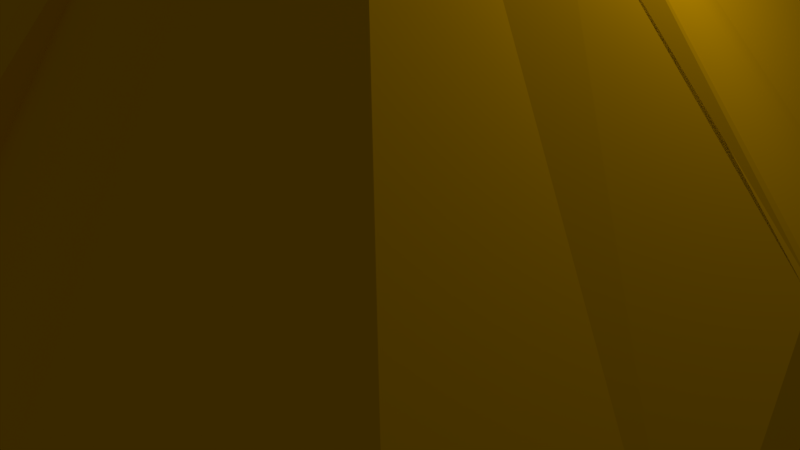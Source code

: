 # Source: Pyramid.blend  (saved by Blender 2.79.0; exported with 4.5.12 LTS)
import bpy
from mathutils import Matrix  # noqa: F401  (used for matrix-valued properties, if any)

bpy.ops.wm.read_factory_settings(use_empty=True)
scene = bpy.context.scene
scene.name = 'Scene'

# ---- collections
col_collection_1 = bpy.data.collections.new('Collection 1'); scene.collection.children.link(col_collection_1)

# ---- materials (node trees are filled in below, after node groups)
mat_rock = bpy.data.materials.new('Rock')
mat_rock.alpha_threshold = 0.0
mat_rock.use_transparent_shadow = False
mat_rock.diffuse_color = (0.8, 0.4128, 0.0, 1.0)
mat_rock.roughness = 0.5

# ---- material node trees

# ---- world
world_world = bpy.data.worlds.new('World'); scene.world = world_world
world_world.color = (0.05088, 0.05088, 0.05088)
world_world.use_sun_shadow = False
world_world.sun_shadow_jitter_overblur = 0.0
world_world.cycles.sampling_method = 'MANUAL'

# ---- cameras
cam_camera = bpy.data.cameras.new('Camera')
cam_camera.clip_end = 100.0
cam_camera.lens = 35.0
cam_camera.sensor_width = 32.0
cam_camera.sensor_height = 18.0
cam_camera.ortho_scale = 7.314
cam_camera.dof.focus_distance = 0.0
cam_camera.dof.aperture_fstop = 128.0

# ---- lights
light_lamp = bpy.data.lights.new('Lamp', 'POINT')
light_lamp.transmission_factor = 0.0
light_lamp.cutoff_distance = 30.0
light_lamp.energy = 100.0
light_lamp.shadow_buffer_clip_start = 1.001
light_lamp.shadow_soft_size = 0.1
light_lamp.shadow_maximum_resolution = 0.006
light_lamp.use_absolute_resolution = True

# ---- meshes
me_plane = bpy.data.meshes.new('Plane')
me_plane.from_pydata([(-6.0, -6.0, 0.0), (6.0, -6.0, 0.0), (-6.0, 6.0, 0.0), (6.0, 6.0, 0.0), (-0.8571, -6.0, 0.0), (-2.571, -6.0, 0.0), (-4.286, -6.0, 0.0), (-6.0, -4.286, 0.0), (-6.0, -2.571, 0.0), (-6.0, -0.8571, 0.0), (-0.8571, 6.0, 0.0), (-2.571, 6.0, 0.0), (-4.286, 6.0, 0.0), (0.8571, -6.0, 0.0), (2.571, -6.0, 0.0), (4.286, -6.0, 0.0), (6.0, -4.286, 0.0), (6.0, -2.571, 0.0), (6.0, -0.8571, 0.0), (-6.0, 4.286, 0.0), (-6.0, 2.571, 0.0), (-6.0, 0.8571, 0.0), (0.8571, 6.0, 0.0), (2.571, 6.0, 0.0), (4.286, 6.0, 0.0), (6.0, 4.286, 0.0), (6.0, 2.571, 0.0), (6.0, 0.8571, 0.0), (-0.8571, -4.286, 0.0), (-0.8571, -2.571, 0.0), (-0.8571, -0.8571, 0.0), (-0.8571, 4.286, 0.0), (-0.8571, 2.571, 0.0), (-0.8571, 0.8571, 0.0), (-2.571, -4.286, 0.0), (-2.571, -2.571, 0.0), (-2.571, -0.8571, 0.0), (-2.571, 4.286, 0.0), (-2.571, 2.571, 0.0), (-2.571, 0.8571, 0.0), (-4.286, -4.286, 0.0), (-4.286, -2.571, 0.0), (-4.286, -0.8571, 0.0), (-4.286, 4.286, 0.0), (-4.286, 2.571, 0.0), (-4.286, 0.8571, 0.0), (0.8571, -4.286, 0.0), (0.8571, -2.571, 0.0), (0.8571, -0.8571, 0.0), (0.8571, 4.286, 0.0), (0.8571, 2.571, 0.0), (0.8571, 0.8571, 0.0), (2.571, -4.286, 0.0), (2.571, -2.571, 0.0), (2.571, -0.8571, 0.0), (2.571, 4.286, 0.0), (2.571, 2.571, 0.0), (2.571, 0.8571, 0.0), (4.286, -4.286, 0.0), (4.286, -2.571, 0.0), (4.286, -0.8571, 0.0), (4.286, 4.286, 0.0), (4.286, 2.571, 0.0), (4.286, 0.8571, 0.0), (-4.286, -6.0, 0.2), (4.286, -6.0, 0.2), (-4.286, 6.0, 0.2), (4.286, 6.0, 0.2), (-0.2143, -6.0, 0.2), (-2.571, -6.0, 0.2), (-6.0, -4.286, 0.2), (-6.0, -2.571, 0.2), (-6.0, -0.2143, 0.2), (-0.2143, 6.0, 0.2), (-2.571, 6.0, 0.2), (-6.0, 4.286, 0.2), (0.2143, -6.0, 0.2), (2.571, -6.0, 0.2), (6.0, -4.286, 0.2), (6.0, -2.571, 0.2), (6.0, -0.2143, 0.2), (-6.0, 2.571, 0.2), (-6.0, 0.2143, 0.2), (0.2143, 6.0, 0.2), (2.571, 6.0, 0.2), (6.0, 4.286, 0.2), (6.0, 2.571, 0.2), (6.0, 0.2143, 0.2), (-0.2143, 4.286, 0.15), (-0.2143, -4.286, 0.15), (-0.8571, -2.571, 0.1), (-1.929, -1.929, 0.25), (-0.8571, 2.571, 0.1), (-1.929, 1.929, 0.25), (-2.571, 4.286, 0.2), (-2.571, -4.286, 0.2), (-2.571, -2.571, 0.2), (-2.571, -0.8571, 0.1), (-2.571, 2.571, 0.2), (-2.571, 0.8571, 0.1), (-4.286, 4.286, 0.2), (-4.286, -4.286, 0.2), (-4.286, -2.571, 0.2), (-4.286, -0.2143, 0.15), (-4.286, 2.571, 0.2), (-4.286, 0.2143, 0.15), (0.2143, 4.286, 0.15), (0.2143, -4.286, 0.15), (0.8571, -2.571, 0.1), (1.929, -1.929, 0.25), (0.8571, 2.571, 0.1), (1.929, 1.929, 0.25), (2.571, 4.286, 0.2), (2.571, -4.286, 0.2), (2.571, -2.571, 0.2), (2.571, -0.8571, 0.1), (2.571, 2.571, 0.2), (2.571, 0.8571, 0.1), (4.286, 4.286, 0.2), (4.286, -4.286, 0.2), (4.286, -2.571, 0.2), (4.286, -0.2143, 0.15), (4.286, 2.571, 0.2), (4.286, 0.2143, 0.15), (-0.1393, 2.786, 4.158), (-0.1393, -2.786, 4.158), (-0.8571, -2.571, 4.1), (-1.929, -1.929, 4.25), (-0.8571, 2.571, 4.1), (-1.929, 1.929, 4.25), (-1.671, 2.786, 4.192), (-1.671, -2.786, 4.192), (-2.571, -2.571, 4.2), (-2.571, -0.8571, 4.1), (-2.571, 2.571, 4.2), (-2.571, 0.8571, 4.1), (-2.786, -1.671, 4.194), (-2.786, -0.1393, 4.156), (-2.786, 1.671, 4.194), (-2.786, 0.1393, 4.156), (0.1393, 2.786, 4.158), (0.1393, -2.786, 4.158), (0.8571, -2.571, 4.1), (1.929, -1.929, 4.25), (0.8571, 2.571, 4.1), (1.929, 1.929, 4.25), (1.671, 2.786, 4.192), (1.671, -2.786, 4.192), (2.571, -2.571, 4.2), (2.571, -0.8571, 4.1), (2.571, 2.571, 4.2), (2.571, 0.8571, 4.1), (2.786, -1.671, 4.194), (2.786, -0.1393, 4.156), (2.786, 1.671, 4.194), (2.786, 0.1393, 4.156), (0.0, 0.0, 8.0), (5.4, -0.1071, 1.75), (0.1071, -5.4, 1.75), (0.0, -6.0, 0.0), (0.0, -4.286, 0.0), (0.0, -2.571, 0.0), (-5.96e-08, -0.8571, 0.0), (5.4, 0.1071, 1.75), (0.1071, 5.4, 1.75), (0.0, 6.0, 0.0), (0.0, -6.0, 0.2), (0.0, 4.286, 0.0), (0.0, -4.286, 0.15), (0.0, -2.571, 0.1), (-1.192e-07, -1.929, 0.25), (0.0, 2.571, 0.0), (-5.96e-08, 0.8571, 0.0), (0.0, 6.0, 0.2), (0.0, -5.4, 1.75), (0.0, 4.286, 0.15), (-5.4, -0.1071, 1.75), (-0.1071, -5.4, 1.75), (-6.0, 0.0, 0.0), (6.0, 0.0, 0.0), (-0.8571, 0.0, 0.0), (0.8571, 0.0, 0.0), (2.571, 0.0, 0.0), (4.286, 0.0, 0.0), (-2.571, 0.0, 0.0), (-4.286, 0.0, 0.0), (-1.929, 0.0, 0.25), (6.0, 0.0, 0.2), (1.929, 0.0, 0.25), (2.571, 0.0, 0.1), (4.286, 0.0, 0.15), (-5.4, 0.0, 1.75), (-6.0, 0.0, 0.2), (5.4, 0.0, 1.75), (-2.571, 0.0, 0.1), (-4.286, 0.0, 0.15), (-5.96e-08, 0.0, 0.25), (-2.98e-08, 0.0, 0.0), (0.0, 2.571, 0.1), (-1.192e-07, 1.929, 0.25), (0.0, 5.4, 1.75), (-5.4, 0.1071, 1.75), (-0.1071, 5.4, 1.75), (-5.143, -5.143, 0.2), (5.143, -5.143, 0.2), (-4.286, -5.143, 0.2), (5.143, -4.286, 0.2), (-5.143, -4.286, 0.2), (4.286, -5.143, 0.2), (6.0, -5.143, 0.2), (5.143, -6.0, 0.2), (-5.143, -6.0, 0.2), (-6.0, -5.143, 0.2), (0.0, -2.7, 5.075), (2.7, 0.0, 5.075), (-2.7, 0.0, 5.075), (2.7, -0.2679, 4.875), (0.2679, -2.7, 4.875), (-0.2679, -2.7, 4.875), (-2.7, -0.2679, 4.875), (0.1768, -3.536, 2.154), (-0.1768, -3.536, 2.154), (3.536, -0.1768, 2.153), (-3.536, -0.1768, 2.153), (2.786, 0.0, 4.156), (-2.786, 0.0, 4.156), (5.4, 0.0, 1.75), (3.536, 0.0, 2.153), (-5.4, 0.0, 1.75), (-3.536, 0.0, 2.153), (-5.143, 5.143, 0.2), (5.143, 5.143, 0.2), (-4.286, 5.143, 0.2), (5.143, 4.286, 0.2), (-5.143, 4.286, 0.2), (4.286, 5.143, 0.2), (6.0, 5.143, 0.2), (5.143, 6.0, 0.2), (-5.143, 6.0, 0.2), (-6.0, 5.143, 0.2), (0.0, 2.7, 5.075), (2.7, 0.2679, 4.875), (0.2679, 2.7, 4.875), (-0.2679, 2.7, 4.875), (-2.7, 0.2679, 4.875), (0.1768, 3.536, 2.154), (-0.1768, 3.536, 2.154), (3.536, 0.1768, 2.153), (-3.536, 0.1768, 2.153)], [(158, 177), (157, 226), (176, 228), (164, 202), (163, 226), (201, 228)], [(144, 145, 150), (161, 29, 30, 162), (81, 156, 75), (31, 32, 38, 37), (124, 140, 156), (50, 56, 57, 51), (2, 238, 66, 12), (32, 33, 39, 38), (11, 37, 43, 12), (98, 104, 138, 134), (67, 235, 231, 237), (159, 4, 28, 160), (160, 28, 29, 161), (25, 3, 236, 85), (124, 130, 134, 128), (38, 39, 45, 44), (4, 5, 34, 28), (28, 34, 35, 29), (29, 35, 36, 30), (99, 93, 129, 135), (5, 6, 40, 34), (35, 41, 42, 36), (165, 22, 49, 167), (6, 0, 7, 40), (41, 8, 9, 42), (159, 160, 46, 13), (160, 161, 47, 46), (161, 162, 48, 47), (173, 175, 106, 83), (151, 150, 145), (13, 46, 52, 14), (46, 47, 53, 52), (47, 48, 54, 53), (235, 118, 233, 231), (171, 50, 51, 172), (22, 23, 55, 49), (14, 52, 58, 15), (52, 53, 59, 58), (53, 54, 60, 59), (56, 62, 63, 57), (134, 138, 139, 135), (24, 3, 25, 61), (15, 58, 16, 1), (58, 59, 17, 16), (59, 60, 18, 17), (23, 24, 61, 55), (55, 61, 62, 56), (230, 239, 75, 234), (99, 105, 195, 194), (19, 20, 81, 75), (248, 139, 225, 229), (85, 236, 156), (238, 239, 156), (132, 133, 137, 136), (140, 144, 150, 146), (135, 156, 139), (203, 207, 70, 212), (101, 102, 71, 70, 207), (37, 38, 44, 43), (25, 85, 86, 26), (4, 68, 69, 5), (156, 242, 164, 83, 140), (5, 69, 64, 6), (82, 105, 248, 139), (150, 151, 155, 154), (125, 126, 132, 131), (109, 108, 142, 143), (166, 76, 107, 168), (168, 107, 108, 169), (169, 108, 109, 170), (10, 11, 74, 73), (165, 173, 83, 22), (93, 92, 128, 129), (139, 191, 201), (108, 107, 220, 141, 142), (20, 21, 82, 81), (110, 144, 140, 245, 106), (112, 146, 150, 116), (77, 65, 208, 119, 113), (113, 119, 120, 114), (200, 124, 202), (144, 156, 140), (204, 209, 78, 206), (119, 206, 78, 79, 120), (87, 86, 156, 241, 163), (82, 201, 244, 156, 81), (145, 156, 144), (13, 14, 77, 76), (14, 15, 65, 77), (105, 82, 192, 195), (193, 155, 163), (16, 17, 79, 78), (66, 238, 156), (17, 18, 80, 79), (22, 83, 84, 23), (227, 224, 155, 247), (66, 238, 230, 232), (93, 99, 194, 186), (91, 127, 126, 90), (123, 190, 187, 87), (168, 169, 90, 89), (199, 93, 186, 196), (166, 168, 89, 68), (84, 112, 118, 235, 67), (169, 170, 91, 90), (237, 156, 236), (231, 233, 85, 236), (95, 96, 102, 101), (159, 13, 76, 166), (94, 98, 134, 130), (69, 95, 101, 205, 64), (151, 155, 156), (112, 116, 122, 118), (95, 131, 132, 96), (105, 99, 135, 139, 248), (198, 199, 111, 110), (94, 100, 104, 98), (141, 147, 148, 142), (72, 137, 223, 103), (129, 128, 156), (3, 24, 67, 237), (148, 152, 153, 149), (116, 150, 154, 122), (115, 109, 143, 149), (27, 87, 187, 179), (156, 214, 193, 163, 241), (229, 191, 201, 248), (113, 114, 148, 147), (156, 237, 67), (72, 71, 156, 219, 176), (114, 120, 152, 148), (137, 72, 176, 219, 156), (121, 115, 149, 153, 222), (237, 236, 3), (149, 143, 148), (142, 148, 143), (126, 127, 132), (103, 223, 137, 133, 97), (100, 234, 75, 81, 104), (173, 73, 88, 175), (111, 145, 144, 110), (39, 184, 185, 45), (164, 200, 240, 156, 242), (153, 156, 216, 157, 80), (80, 121, 222, 153), (80, 157, 216, 156, 79), (79, 156, 78), (156, 216, 157, 193, 214), (164, 245, 246, 202, 200), (149, 156, 153), (143, 156, 149), (143, 142, 156), (155, 87, 163, 241, 156), (145, 151, 156), (64, 205, 203, 211), (156, 77, 65), (77, 156, 217, 158, 76), (142, 141, 156), (156, 141, 76, 158, 217), (107, 76, 141, 220), (97, 133, 127, 91), (65, 210, 204, 208), (96, 132, 136, 102), (43, 44, 20, 19), (133, 132, 127), (159, 166, 68, 4), (71, 70, 156), (193, 227, 247, 163), (208, 204, 206, 119), (191, 176, 219, 156, 215), (158, 217, 156, 213, 174), (92, 88, 246, 124, 128), (156, 74, 66), (87, 155, 247, 123), (8, 71, 72, 9), (7, 70, 71, 8), (11, 12, 66, 74), (10, 31, 37, 11), (40, 7, 8, 41), (135, 129, 134), (165, 167, 31, 10), (34, 40, 41, 35), (167, 49, 50, 171), (74, 66, 232, 100, 94), (171, 172, 33, 32), (90, 126, 125, 221, 89), (156, 239, 75), (133, 137, 156), (127, 133, 156), (127, 156, 126), (193, 224, 155), (86, 85, 156), (156, 64, 69), (69, 68, 177, 218, 156), (126, 156, 125), (156, 218, 177, 68, 125), (89, 221, 125, 68), (177, 174, 213, 156, 218), (117, 151, 145, 111), (97, 194, 195, 103), (140, 200, 164), (103, 195, 192, 72), (26, 86, 87, 27), (115, 121, 190, 189), (170, 109, 188, 196), (109, 115, 189, 188), (121, 80, 187, 190), (91, 186, 194, 97), (170, 196, 186, 91), (36, 42, 185, 184), (54, 182, 183, 60), (162, 197, 181, 48), (48, 181, 182, 54), (30, 36, 184, 180), (162, 30, 180, 197), (60, 183, 179, 18), (18, 179, 187, 80), (9, 72, 192, 178), (42, 9, 178, 185), (175, 88, 92, 198), (198, 92, 93, 199), (23, 84, 67, 24), (129, 156, 135), (44, 45, 21, 20), (62, 26, 27, 63), (191, 215, 156, 244, 201), (49, 55, 56, 50), (167, 171, 32, 31), (165, 10, 73, 173), (61, 25, 26, 62), (118, 122, 86, 85, 233), (175, 198, 110, 106), (12, 43, 19, 2), (205, 101, 207, 203), (117, 189, 190, 123), (51, 57, 182, 181), (199, 196, 188, 111), (63, 27, 179, 183), (172, 197, 180, 33), (57, 63, 183, 182), (19, 75, 239, 2), (232, 230, 234, 100), (7, 0, 212, 70), (0, 6, 64, 211), (212, 0, 211), (1, 210, 65, 15), (16, 78, 209, 1), (210, 1, 209), (156, 65, 210), (78, 156, 209), (111, 188, 189, 117), (21, 178, 192, 82), (172, 51, 181, 197), (239, 238, 2), (156, 70, 212), (64, 156, 211), (211, 156, 212), (210, 209, 156), (33, 180, 184, 39), (45, 185, 178, 21), (88, 73, 124, 246), (202, 243, 156, 240, 200), (74, 156, 243, 202, 73), (128, 124, 156), (106, 245, 140, 83), (193, 153, 224), (193, 157, 153), (141, 158, 174), (174, 125, 141), (174, 177, 125), (137, 176, 191), (139, 156, 244, 201, 82), (156, 124, 73, 202, 243), (156, 137, 225), (128, 134, 129), (84, 83, 164, 242, 156), (125, 156, 141), (193, 157, 222, 227), (227, 222, 153, 224), (158, 174, 177, 221, 220), (141, 220, 221, 125), (229, 223, 176, 191), (156, 225, 139), (223, 229, 225, 137), (155, 224, 156), (156, 67, 84), (140, 124, 246, 245), (153, 156, 224), (123, 247, 155, 151, 117), (137, 191, 225), (200, 140, 124), (139, 225, 191)])
me_plane.materials.append(mat_rock)
me_plane.use_remesh_preserve_volume = False
me_plane.use_remesh_preserve_attributes = False
me_plane.use_mirror_vertex_groups = False
me_plane.update()

# ---- objects
ob_plane = bpy.data.objects.new('Plane', me_plane)
ob_lamp = bpy.data.objects.new('Lamp', light_lamp)
ob_camera = bpy.data.objects.new('Camera', cam_camera)

# ---- transforms, parenting, visibility, modifiers, constraints
ob_plane.location = (0.0, 0.0, 0.0)
ob_plane.lineart.crease_threshold = 0.0
ob_lamp.location = (4.076, 1.005, 5.904)
ob_lamp.rotation_euler = (0.6503, 0.05522, 1.866)
ob_lamp.lock_rotations_4d = False
ob_lamp.empty_display_type = 'ARROWS'
ob_lamp.color = (0.0, 0.0, 0.0, 0.0)
ob_lamp.lineart.crease_threshold = 0.0
ob_camera.location = (7.481, -6.508, 5.344)
ob_camera.rotation_euler = (1.109, 0.0, 0.8149)
ob_camera.lock_rotations_4d = False
ob_camera.empty_display_type = 'ARROWS'
ob_camera.color = (0.0, 0.0, 0.0, 0.0)
ob_camera.display_type = 'WIRE'
ob_camera.lineart.crease_threshold = 0.0

# ---- collection membership
col_collection_1.objects.link(ob_plane)
col_collection_1.objects.link(ob_lamp)
col_collection_1.objects.link(ob_camera)

# ---- scene / render settings (as saved in the file)
scene.camera = ob_camera
scene.frame_start = 1; scene.frame_end = 250; scene.frame_set(0)
scene.render.engine = 'BLENDER_EEVEE_NEXT'
scene.render.resolution_percentage = 50
scene.render.dither_intensity = 0.0
scene.cycles.use_denoising = False
scene.cycles.samples = 128
scene.cycles.sampling_pattern = 'TABULATED_SOBOL'
scene.cycles.use_adaptive_sampling = False
scene.cycles.use_light_tree = False
scene.cycles.blur_glossy = 0.0
scene.cycles.sample_clamp_indirect = 0.0
scene.view_settings.view_transform = 'Standard'
bpy.context.view_layer.update()
